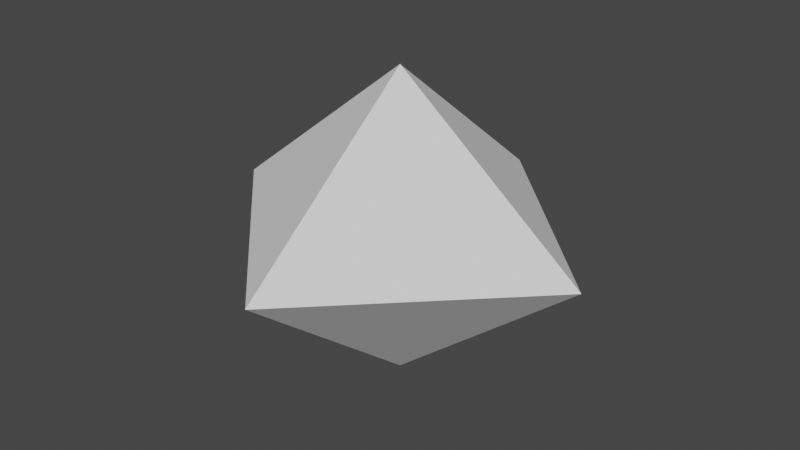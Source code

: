 # Source: Pellet.blend  (saved by Blender 3.3.6; exported with 4.5.12 LTS)
import bpy
from mathutils import Matrix  # noqa: F401  (used for matrix-valued properties, if any)

bpy.ops.wm.read_factory_settings(use_empty=True)
scene = bpy.context.scene
scene.name = 'Scene'

# ---- collections
col_collection = bpy.data.collections.new('Collection'); scene.collection.children.link(col_collection)

# ---- world
world_world = bpy.data.worlds.new('World'); scene.world = world_world
world_world.use_nodes = True; world_world.node_tree.nodes.clear()
_N = world_world.node_tree.nodes; _L = world_world.node_tree.links
n0 = _N.new('ShaderNodeOutputWorld'); n0.name = 'World Output'; n0.location = (300, 300)
n1 = _N.new('ShaderNodeBackground'); n1.name = 'Background'; n1.location = (10, 300)
n1.inputs[0].default_value = (0.05088, 0.05088, 0.05088, 1.0)
_L.new(n1.outputs[0], n0.inputs[0])
n0.is_active_output = True
world_world.color = (0.05088, 0.05088, 0.05088)
world_world.use_sun_shadow = False
world_world.sun_shadow_jitter_overblur = 0.0

# ---- meshes
me_cone_001 = bpy.data.meshes.new('Cone.001')
me_cone_001.from_pydata([(0.0, 1.0, -0.5), (1.0, 0.0, -0.5), (0.0, -1.0, -0.5), (-1.0, 0.0, -0.5), (6.517e-08, 0.0, 0.3), (1.629e-07, 1.0, -0.5), (-1.0, 0.0, -0.5), (1.629e-07, -1.0, -0.5), (1.0, 0.0, -0.5), (4.236e-07, 0.0, -1.3)], [], [(0, 4, 1), (1, 4, 2), (0, 1, 2, 3), (2, 4, 3), (3, 4, 0), (5, 9, 6), (6, 9, 7), (5, 6, 7, 8), (7, 9, 8), (8, 9, 5)])
_uv = me_cone_001.uv_layers.new(name='UVMap')
_uv.uv.foreach_set('vector', [0.25, 0.49, 0.25, 0.25, 0.49, 0.25, 0.49, 0.25, 0.25, 0.25, 0.25, 0.01, 0.75, 0.49, 0.99, 0.25, 0.75, 0.01, 0.51, 0.25, 0.25, 0.01, 0.25, 0.25, 0.01, 0.25, 0.01, 0.25, 0.25, 0.25, 0.25, 0.49, 0.25, 0.49, 0.25, 0.25, 0.49, 0.25, 0.49, 0.25, 0.25, 0.25, 0.25, 0.01, 0.75, 0.49, 0.99, 0.25, 0.75, 0.01, 0.51, 0.25, 0.25, 0.01, 0.25, 0.25, 0.01, 0.25, 0.01, 0.25, 0.25, 0.25, 0.25, 0.49])
me_cone_001.update()

# ---- objects
ob_cone_001 = bpy.data.objects.new('Cone.001', me_cone_001)

# ---- transforms, parenting, visibility, modifiers, constraints
ob_cone_001.location = (0.0, 0.0, -1.0)
ob_cone_001.rotation_euler = (-0.0, 3.142, -0.0)

# ---- collection membership
col_collection.objects.link(ob_cone_001)

# ---- scene / render settings (as saved in the file)
scene.frame_start = 1; scene.frame_end = 250; scene.frame_set(1)
scene.render.engine = 'BLENDER_EEVEE_NEXT'
scene.cycles.sampling_pattern = 'TABULATED_SOBOL'
scene.cycles.use_light_tree = False
scene.view_settings.view_transform = 'Filmic'
bpy.context.view_layer.update()

# ---- added for rendering (the .blend has no active camera and no usable light): camera, sun
cam_auto = bpy.data.cameras.new('AutoCamera')
cam_auto.lens = 50.0
cam_auto.sensor_width = 36.0
cam_auto.clip_end = 1000.0
ob_auto_camera = bpy.data.objects.new('AutoCamera', cam_auto)
scene.collection.objects.link(ob_auto_camera)
ob_auto_camera.location = (3.00662, -3.60795, 1.9053)
ob_auto_camera.rotation_euler = (1.09748, -7.21219e-08, 0.694738)
scene.camera = ob_auto_camera
light_auto_sun = bpy.data.lights.new('AutoSun', 'SUN')
light_auto_sun.energy = 3.0
light_auto_sun.angle = 0.0523599
ob_auto_sun = bpy.data.objects.new('AutoSun', light_auto_sun)
scene.collection.objects.link(ob_auto_sun)
ob_auto_sun.rotation_euler = (0.872665, 0.174533, 0.523599)
bpy.context.view_layer.update()
